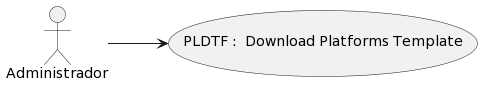

The diagram above was rendered by PlantUML. Its source (embedded in the PNG):
@startuml
left to right direction

    usecase "PLDTF :  Download Platforms Template" as UserCase
    "Administrador" --> UserCase
@enduml